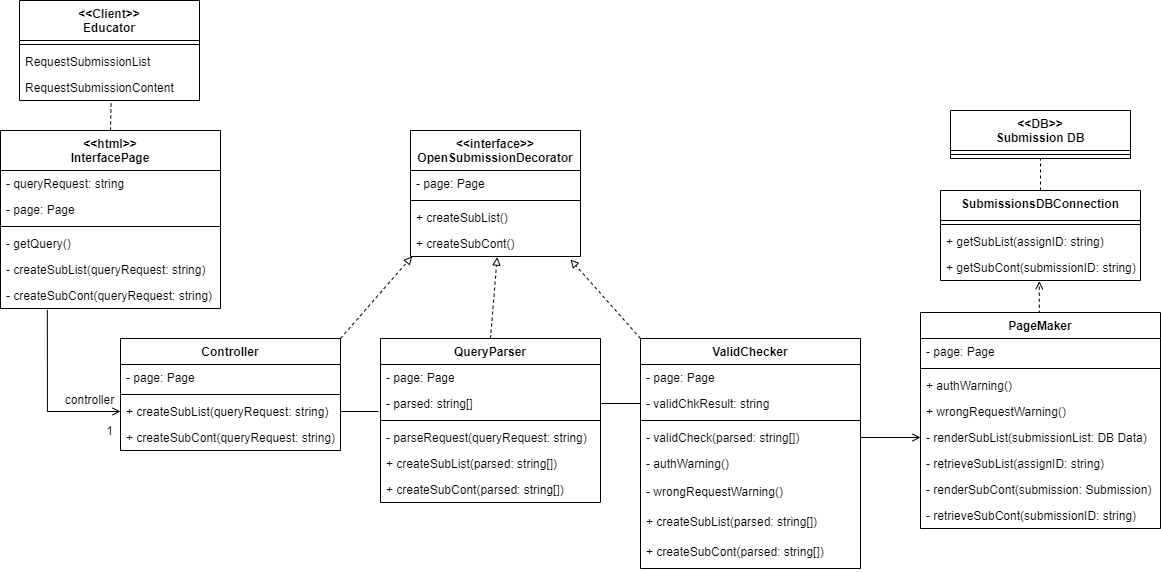

The diagram above was exported from draw.io. Its source (the exported page's mxGraphModel, read from the mxfile embedded in the PNG):
<mxGraphModel dx="1038" dy="580" grid="1" gridSize="10" guides="1" tooltips="1" connect="1" arrows="1" fold="1" page="1" pageScale="1" pageWidth="827" pageHeight="1169" background="#ffffff" math="0" shadow="0">
  <root>
    <mxCell id="WIyWlLk6GJQsqaUBKTNV-0" />
    <mxCell id="WIyWlLk6GJQsqaUBKTNV-1" parent="WIyWlLk6GJQsqaUBKTNV-0" />
    <mxCell id="MRS1us8XG9_ONHvPPvMj-10" value="&lt;&lt;Client&gt;&gt;&#10;Educator" style="swimlane;fontStyle=1;align=center;verticalAlign=top;childLayout=stackLayout;horizontal=1;startSize=40;horizontalStack=0;resizeParent=1;resizeParentMax=0;resizeLast=0;collapsible=1;marginBottom=0;" parent="WIyWlLk6GJQsqaUBKTNV-1" vertex="1">
      <mxGeometry x="59" y="40" width="180" height="100" as="geometry" />
    </mxCell>
    <mxCell id="MRS1us8XG9_ONHvPPvMj-12" value="" style="line;strokeWidth=1;fillColor=none;align=left;verticalAlign=middle;spacingTop=-1;spacingLeft=3;spacingRight=3;rotatable=0;labelPosition=right;points=[];portConstraint=eastwest;" parent="MRS1us8XG9_ONHvPPvMj-10" vertex="1">
      <mxGeometry y="40" width="180" height="8" as="geometry" />
    </mxCell>
    <mxCell id="MRS1us8XG9_ONHvPPvMj-13" value="RequestSubmissionList" style="text;strokeColor=none;fillColor=none;align=left;verticalAlign=top;spacingLeft=4;spacingRight=4;overflow=hidden;rotatable=0;points=[[0,0.5],[1,0.5]];portConstraint=eastwest;" parent="MRS1us8XG9_ONHvPPvMj-10" vertex="1">
      <mxGeometry y="48" width="180" height="26" as="geometry" />
    </mxCell>
    <mxCell id="MRS1us8XG9_ONHvPPvMj-17" value="RequestSubmissionContent" style="text;strokeColor=none;fillColor=none;align=left;verticalAlign=top;spacingLeft=4;spacingRight=4;overflow=hidden;rotatable=0;points=[[0,0.5],[1,0.5]];portConstraint=eastwest;" parent="MRS1us8XG9_ONHvPPvMj-10" vertex="1">
      <mxGeometry y="74" width="180" height="26" as="geometry" />
    </mxCell>
    <mxCell id="MRS1us8XG9_ONHvPPvMj-22" value="&lt;&lt;interface&gt;&gt;&#10;OpenSubmissionDecorator" style="swimlane;fontStyle=1;align=center;verticalAlign=top;childLayout=stackLayout;horizontal=1;startSize=40;horizontalStack=0;resizeParent=1;resizeParentMax=0;resizeLast=0;collapsible=1;marginBottom=0;" parent="WIyWlLk6GJQsqaUBKTNV-1" vertex="1">
      <mxGeometry x="450" y="170" width="170" height="126" as="geometry" />
    </mxCell>
    <mxCell id="MRS1us8XG9_ONHvPPvMj-23" value="- page: Page" style="text;strokeColor=none;fillColor=none;align=left;verticalAlign=top;spacingLeft=4;spacingRight=4;overflow=hidden;rotatable=0;points=[[0,0.5],[1,0.5]];portConstraint=eastwest;" parent="MRS1us8XG9_ONHvPPvMj-22" vertex="1">
      <mxGeometry y="40" width="170" height="26" as="geometry" />
    </mxCell>
    <mxCell id="MRS1us8XG9_ONHvPPvMj-24" value="" style="line;strokeWidth=1;fillColor=none;align=left;verticalAlign=middle;spacingTop=-1;spacingLeft=3;spacingRight=3;rotatable=0;labelPosition=right;points=[];portConstraint=eastwest;" parent="MRS1us8XG9_ONHvPPvMj-22" vertex="1">
      <mxGeometry y="66" width="170" height="8" as="geometry" />
    </mxCell>
    <mxCell id="MRS1us8XG9_ONHvPPvMj-25" value="+ createSubList()" style="text;strokeColor=none;fillColor=none;align=left;verticalAlign=top;spacingLeft=4;spacingRight=4;overflow=hidden;rotatable=0;points=[[0,0.5],[1,0.5]];portConstraint=eastwest;" parent="MRS1us8XG9_ONHvPPvMj-22" vertex="1">
      <mxGeometry y="74" width="170" height="26" as="geometry" />
    </mxCell>
    <mxCell id="MRS1us8XG9_ONHvPPvMj-26" value="+ createSubCont()" style="text;strokeColor=none;fillColor=none;align=left;verticalAlign=top;spacingLeft=4;spacingRight=4;overflow=hidden;rotatable=0;points=[[0,0.5],[1,0.5]];portConstraint=eastwest;" parent="MRS1us8XG9_ONHvPPvMj-22" vertex="1">
      <mxGeometry y="100" width="170" height="26" as="geometry" />
    </mxCell>
    <mxCell id="LrsO41HlGFOzQavTediI-53" style="edgeStyle=none;rounded=0;orthogonalLoop=1;jettySize=auto;html=1;exitX=0.5;exitY=0;exitDx=0;exitDy=0;entryX=0.509;entryY=1.023;entryDx=0;entryDy=0;entryPerimeter=0;dashed=1;endArrow=none;endFill=0;" parent="WIyWlLk6GJQsqaUBKTNV-1" source="MRS1us8XG9_ONHvPPvMj-47" target="MRS1us8XG9_ONHvPPvMj-17" edge="1">
      <mxGeometry relative="1" as="geometry" />
    </mxCell>
    <mxCell id="MRS1us8XG9_ONHvPPvMj-47" value="&lt;&lt;html&gt;&gt;&#10;InterfacePage" style="swimlane;fontStyle=1;align=center;verticalAlign=top;childLayout=stackLayout;horizontal=1;startSize=40;horizontalStack=0;resizeParent=1;resizeParentMax=0;resizeLast=0;collapsible=1;marginBottom=0;" parent="WIyWlLk6GJQsqaUBKTNV-1" vertex="1">
      <mxGeometry x="40" y="170" width="220" height="178" as="geometry" />
    </mxCell>
    <mxCell id="MRS1us8XG9_ONHvPPvMj-48" value="- queryRequest: string" style="text;strokeColor=none;fillColor=none;align=left;verticalAlign=top;spacingLeft=4;spacingRight=4;overflow=hidden;rotatable=0;points=[[0,0.5],[1,0.5]];portConstraint=eastwest;" parent="MRS1us8XG9_ONHvPPvMj-47" vertex="1">
      <mxGeometry y="40" width="220" height="26" as="geometry" />
    </mxCell>
    <mxCell id="MRS1us8XG9_ONHvPPvMj-52" value="- page: Page" style="text;strokeColor=none;fillColor=none;align=left;verticalAlign=top;spacingLeft=4;spacingRight=4;overflow=hidden;rotatable=0;points=[[0,0.5],[1,0.5]];portConstraint=eastwest;" parent="MRS1us8XG9_ONHvPPvMj-47" vertex="1">
      <mxGeometry y="66" width="220" height="26" as="geometry" />
    </mxCell>
    <mxCell id="MRS1us8XG9_ONHvPPvMj-49" value="" style="line;strokeWidth=1;fillColor=none;align=left;verticalAlign=middle;spacingTop=-1;spacingLeft=3;spacingRight=3;rotatable=0;labelPosition=right;points=[];portConstraint=eastwest;" parent="MRS1us8XG9_ONHvPPvMj-47" vertex="1">
      <mxGeometry y="92" width="220" height="8" as="geometry" />
    </mxCell>
    <mxCell id="MRS1us8XG9_ONHvPPvMj-69" value="- getQuery()" style="text;strokeColor=none;fillColor=none;align=left;verticalAlign=top;spacingLeft=4;spacingRight=4;overflow=hidden;rotatable=0;points=[[0,0.5],[1,0.5]];portConstraint=eastwest;" parent="MRS1us8XG9_ONHvPPvMj-47" vertex="1">
      <mxGeometry y="100" width="220" height="26" as="geometry" />
    </mxCell>
    <mxCell id="MRS1us8XG9_ONHvPPvMj-70" value="- createSubList(queryRequest: string)" style="text;strokeColor=none;fillColor=none;align=left;verticalAlign=top;spacingLeft=4;spacingRight=4;overflow=hidden;rotatable=0;points=[[0,0.5],[1,0.5]];portConstraint=eastwest;" parent="MRS1us8XG9_ONHvPPvMj-47" vertex="1">
      <mxGeometry y="126" width="220" height="26" as="geometry" />
    </mxCell>
    <mxCell id="MRS1us8XG9_ONHvPPvMj-71" value="- createSubCont(queryRequest: string)" style="text;strokeColor=none;fillColor=none;align=left;verticalAlign=top;spacingLeft=4;spacingRight=4;overflow=hidden;rotatable=0;points=[[0,0.5],[1,0.5]];portConstraint=eastwest;" parent="MRS1us8XG9_ONHvPPvMj-47" vertex="1">
      <mxGeometry y="152" width="220" height="26" as="geometry" />
    </mxCell>
    <mxCell id="LrsO41HlGFOzQavTediI-48" style="rounded=0;orthogonalLoop=1;jettySize=auto;html=1;exitX=1;exitY=0;exitDx=0;exitDy=0;entryX=0.01;entryY=0.992;entryDx=0;entryDy=0;entryPerimeter=0;endArrow=block;endFill=0;dashed=1;" parent="WIyWlLk6GJQsqaUBKTNV-1" source="MRS1us8XG9_ONHvPPvMj-73" target="MRS1us8XG9_ONHvPPvMj-26" edge="1">
      <mxGeometry relative="1" as="geometry" />
    </mxCell>
    <mxCell id="MRS1us8XG9_ONHvPPvMj-73" value="Controller" style="swimlane;fontStyle=1;align=center;verticalAlign=top;childLayout=stackLayout;horizontal=1;startSize=26;horizontalStack=0;resizeParent=1;resizeParentMax=0;resizeLast=0;collapsible=1;marginBottom=0;" parent="WIyWlLk6GJQsqaUBKTNV-1" vertex="1">
      <mxGeometry x="160" y="378" width="220" height="112" as="geometry" />
    </mxCell>
    <mxCell id="MRS1us8XG9_ONHvPPvMj-74" value="- page: Page" style="text;strokeColor=none;fillColor=none;align=left;verticalAlign=top;spacingLeft=4;spacingRight=4;overflow=hidden;rotatable=0;points=[[0,0.5],[1,0.5]];portConstraint=eastwest;" parent="MRS1us8XG9_ONHvPPvMj-73" vertex="1">
      <mxGeometry y="26" width="220" height="26" as="geometry" />
    </mxCell>
    <mxCell id="MRS1us8XG9_ONHvPPvMj-75" value="" style="line;strokeWidth=1;fillColor=none;align=left;verticalAlign=middle;spacingTop=-1;spacingLeft=3;spacingRight=3;rotatable=0;labelPosition=right;points=[];portConstraint=eastwest;" parent="MRS1us8XG9_ONHvPPvMj-73" vertex="1">
      <mxGeometry y="52" width="220" height="8" as="geometry" />
    </mxCell>
    <mxCell id="MRS1us8XG9_ONHvPPvMj-76" value="+ createSubList(queryRequest: string)" style="text;strokeColor=none;fillColor=none;align=left;verticalAlign=top;spacingLeft=4;spacingRight=4;overflow=hidden;rotatable=0;points=[[0,0.5],[1,0.5]];portConstraint=eastwest;" parent="MRS1us8XG9_ONHvPPvMj-73" vertex="1">
      <mxGeometry y="60" width="220" height="26" as="geometry" />
    </mxCell>
    <mxCell id="MRS1us8XG9_ONHvPPvMj-77" value="+ createSubCont(queryRequest: string)" style="text;strokeColor=none;fillColor=none;align=left;verticalAlign=top;spacingLeft=4;spacingRight=4;overflow=hidden;rotatable=0;points=[[0,0.5],[1,0.5]];portConstraint=eastwest;" parent="MRS1us8XG9_ONHvPPvMj-73" vertex="1">
      <mxGeometry y="86" width="220" height="26" as="geometry" />
    </mxCell>
    <mxCell id="LrsO41HlGFOzQavTediI-12" value="QueryParser" style="swimlane;fontStyle=1;align=center;verticalAlign=top;childLayout=stackLayout;horizontal=1;startSize=26;horizontalStack=0;resizeParent=1;resizeParentMax=0;resizeLast=0;collapsible=1;marginBottom=0;" parent="WIyWlLk6GJQsqaUBKTNV-1" vertex="1">
      <mxGeometry x="420" y="378" width="220" height="164" as="geometry" />
    </mxCell>
    <mxCell id="LrsO41HlGFOzQavTediI-13" value="- page: Page" style="text;strokeColor=none;fillColor=none;align=left;verticalAlign=top;spacingLeft=4;spacingRight=4;overflow=hidden;rotatable=0;points=[[0,0.5],[1,0.5]];portConstraint=eastwest;" parent="LrsO41HlGFOzQavTediI-12" vertex="1">
      <mxGeometry y="26" width="220" height="26" as="geometry" />
    </mxCell>
    <mxCell id="LrsO41HlGFOzQavTediI-17" value="- parsed: string[]" style="text;strokeColor=none;fillColor=none;align=left;verticalAlign=top;spacingLeft=4;spacingRight=4;overflow=hidden;rotatable=0;points=[[0,0.5],[1,0.5]];portConstraint=eastwest;" parent="LrsO41HlGFOzQavTediI-12" vertex="1">
      <mxGeometry y="52" width="220" height="26" as="geometry" />
    </mxCell>
    <mxCell id="LrsO41HlGFOzQavTediI-14" value="" style="line;strokeWidth=1;fillColor=none;align=left;verticalAlign=middle;spacingTop=-1;spacingLeft=3;spacingRight=3;rotatable=0;labelPosition=right;points=[];portConstraint=eastwest;" parent="LrsO41HlGFOzQavTediI-12" vertex="1">
      <mxGeometry y="78" width="220" height="8" as="geometry" />
    </mxCell>
    <mxCell id="LrsO41HlGFOzQavTediI-15" value="- parseRequest(queryRequest: string)" style="text;strokeColor=none;fillColor=none;align=left;verticalAlign=top;spacingLeft=4;spacingRight=4;overflow=hidden;rotatable=0;points=[[0,0.5],[1,0.5]];portConstraint=eastwest;" parent="LrsO41HlGFOzQavTediI-12" vertex="1">
      <mxGeometry y="86" width="220" height="26" as="geometry" />
    </mxCell>
    <mxCell id="LrsO41HlGFOzQavTediI-18" value="+ createSubList(parsed: string[])" style="text;strokeColor=none;fillColor=none;align=left;verticalAlign=top;spacingLeft=4;spacingRight=4;overflow=hidden;rotatable=0;points=[[0,0.5],[1,0.5]];portConstraint=eastwest;" parent="LrsO41HlGFOzQavTediI-12" vertex="1">
      <mxGeometry y="112" width="220" height="26" as="geometry" />
    </mxCell>
    <mxCell id="LrsO41HlGFOzQavTediI-16" value="+ createSubCont(parsed: string[])" style="text;strokeColor=none;fillColor=none;align=left;verticalAlign=top;spacingLeft=4;spacingRight=4;overflow=hidden;rotatable=0;points=[[0,0.5],[1,0.5]];portConstraint=eastwest;" parent="LrsO41HlGFOzQavTediI-12" vertex="1">
      <mxGeometry y="138" width="220" height="26" as="geometry" />
    </mxCell>
    <mxCell id="LrsO41HlGFOzQavTediI-19" value="ValidChecker" style="swimlane;fontStyle=1;align=center;verticalAlign=top;childLayout=stackLayout;horizontal=1;startSize=26;horizontalStack=0;resizeParent=1;resizeParentMax=0;resizeLast=0;collapsible=1;marginBottom=0;" parent="WIyWlLk6GJQsqaUBKTNV-1" vertex="1">
      <mxGeometry x="680" y="378" width="220" height="230" as="geometry" />
    </mxCell>
    <mxCell id="LrsO41HlGFOzQavTediI-20" value="- page: Page" style="text;strokeColor=none;fillColor=none;align=left;verticalAlign=top;spacingLeft=4;spacingRight=4;overflow=hidden;rotatable=0;points=[[0,0.5],[1,0.5]];portConstraint=eastwest;" parent="LrsO41HlGFOzQavTediI-19" vertex="1">
      <mxGeometry y="26" width="220" height="26" as="geometry" />
    </mxCell>
    <mxCell id="LrsO41HlGFOzQavTediI-21" value="- validChkResult: string" style="text;strokeColor=none;fillColor=none;align=left;verticalAlign=top;spacingLeft=4;spacingRight=4;overflow=hidden;rotatable=0;points=[[0,0.5],[1,0.5]];portConstraint=eastwest;" parent="LrsO41HlGFOzQavTediI-19" vertex="1">
      <mxGeometry y="52" width="220" height="26" as="geometry" />
    </mxCell>
    <mxCell id="LrsO41HlGFOzQavTediI-22" value="" style="line;strokeWidth=1;fillColor=none;align=left;verticalAlign=middle;spacingTop=-1;spacingLeft=3;spacingRight=3;rotatable=0;labelPosition=right;points=[];portConstraint=eastwest;" parent="LrsO41HlGFOzQavTediI-19" vertex="1">
      <mxGeometry y="78" width="220" height="8" as="geometry" />
    </mxCell>
    <mxCell id="LrsO41HlGFOzQavTediI-23" value="- validCheck(parsed: string[])" style="text;strokeColor=none;fillColor=none;align=left;verticalAlign=top;spacingLeft=4;spacingRight=4;overflow=hidden;rotatable=0;points=[[0,0.5],[1,0.5]];portConstraint=eastwest;" parent="LrsO41HlGFOzQavTediI-19" vertex="1">
      <mxGeometry y="86" width="220" height="26" as="geometry" />
    </mxCell>
    <mxCell id="LrsO41HlGFOzQavTediI-24" value="- authWarning()" style="text;strokeColor=none;fillColor=none;align=left;verticalAlign=top;spacingLeft=4;spacingRight=4;overflow=hidden;rotatable=0;points=[[0,0.5],[1,0.5]];portConstraint=eastwest;" parent="LrsO41HlGFOzQavTediI-19" vertex="1">
      <mxGeometry y="112" width="220" height="28" as="geometry" />
    </mxCell>
    <mxCell id="LrsO41HlGFOzQavTediI-25" value="- wrongRequestWarning()" style="text;strokeColor=none;fillColor=none;align=left;verticalAlign=top;spacingLeft=4;spacingRight=4;overflow=hidden;rotatable=0;points=[[0,0.5],[1,0.5]];portConstraint=eastwest;" parent="LrsO41HlGFOzQavTediI-19" vertex="1">
      <mxGeometry y="140" width="220" height="30" as="geometry" />
    </mxCell>
    <mxCell id="OdwW2BwVqcfteqEnlne2-4" value="+ createSubList(parsed: string[])" style="text;strokeColor=none;fillColor=none;align=left;verticalAlign=top;spacingLeft=4;spacingRight=4;overflow=hidden;rotatable=0;points=[[0,0.5],[1,0.5]];portConstraint=eastwest;" parent="LrsO41HlGFOzQavTediI-19" vertex="1">
      <mxGeometry y="170" width="220" height="30" as="geometry" />
    </mxCell>
    <mxCell id="OdwW2BwVqcfteqEnlne2-3" value="+ createSubCont(parsed: string[])" style="text;strokeColor=none;fillColor=none;align=left;verticalAlign=top;spacingLeft=4;spacingRight=4;overflow=hidden;rotatable=0;points=[[0,0.5],[1,0.5]];portConstraint=eastwest;" parent="LrsO41HlGFOzQavTediI-19" vertex="1">
      <mxGeometry y="200" width="220" height="30" as="geometry" />
    </mxCell>
    <mxCell id="LrsO41HlGFOzQavTediI-57" style="edgeStyle=orthogonalEdgeStyle;rounded=0;orthogonalLoop=1;jettySize=auto;html=1;exitX=0.5;exitY=0;exitDx=0;exitDy=0;entryX=0.494;entryY=1.023;entryDx=0;entryDy=0;entryPerimeter=0;startArrow=none;startFill=0;endArrow=open;endFill=0;dashed=1;" parent="WIyWlLk6GJQsqaUBKTNV-1" source="LrsO41HlGFOzQavTediI-26" target="LrsO41HlGFOzQavTediI-47" edge="1">
      <mxGeometry relative="1" as="geometry" />
    </mxCell>
    <mxCell id="LrsO41HlGFOzQavTediI-26" value="PageMaker" style="swimlane;fontStyle=1;align=center;verticalAlign=top;childLayout=stackLayout;horizontal=1;startSize=26;horizontalStack=0;resizeParent=1;resizeParentMax=0;resizeLast=0;collapsible=1;marginBottom=0;" parent="WIyWlLk6GJQsqaUBKTNV-1" vertex="1">
      <mxGeometry x="960" y="352" width="240" height="216" as="geometry" />
    </mxCell>
    <mxCell id="LrsO41HlGFOzQavTediI-27" value="- page: Page" style="text;strokeColor=none;fillColor=none;align=left;verticalAlign=top;spacingLeft=4;spacingRight=4;overflow=hidden;rotatable=0;points=[[0,0.5],[1,0.5]];portConstraint=eastwest;" parent="LrsO41HlGFOzQavTediI-26" vertex="1">
      <mxGeometry y="26" width="240" height="26" as="geometry" />
    </mxCell>
    <mxCell id="LrsO41HlGFOzQavTediI-29" value="" style="line;strokeWidth=1;fillColor=none;align=left;verticalAlign=middle;spacingTop=-1;spacingLeft=3;spacingRight=3;rotatable=0;labelPosition=right;points=[];portConstraint=eastwest;" parent="LrsO41HlGFOzQavTediI-26" vertex="1">
      <mxGeometry y="52" width="240" height="8" as="geometry" />
    </mxCell>
    <mxCell id="LrsO41HlGFOzQavTediI-30" value="+ authWarning()" style="text;strokeColor=none;fillColor=none;align=left;verticalAlign=top;spacingLeft=4;spacingRight=4;overflow=hidden;rotatable=0;points=[[0,0.5],[1,0.5]];portConstraint=eastwest;" parent="LrsO41HlGFOzQavTediI-26" vertex="1">
      <mxGeometry y="60" width="240" height="26" as="geometry" />
    </mxCell>
    <mxCell id="LrsO41HlGFOzQavTediI-31" value="+ wrongRequestWarning()" style="text;strokeColor=none;fillColor=none;align=left;verticalAlign=top;spacingLeft=4;spacingRight=4;overflow=hidden;rotatable=0;points=[[0,0.5],[1,0.5]];portConstraint=eastwest;" parent="LrsO41HlGFOzQavTediI-26" vertex="1">
      <mxGeometry y="86" width="240" height="26" as="geometry" />
    </mxCell>
    <mxCell id="LrsO41HlGFOzQavTediI-32" value="- renderSubList(submissionList: DB Data)" style="text;strokeColor=none;fillColor=none;align=left;verticalAlign=top;spacingLeft=4;spacingRight=4;overflow=hidden;rotatable=0;points=[[0,0.5],[1,0.5]];portConstraint=eastwest;" parent="LrsO41HlGFOzQavTediI-26" vertex="1">
      <mxGeometry y="112" width="240" height="26" as="geometry" />
    </mxCell>
    <mxCell id="LrsO41HlGFOzQavTediI-37" value="- retrieveSubList(assignID: string)" style="text;strokeColor=none;fillColor=none;align=left;verticalAlign=top;spacingLeft=4;spacingRight=4;overflow=hidden;rotatable=0;points=[[0,0.5],[1,0.5]];portConstraint=eastwest;" parent="LrsO41HlGFOzQavTediI-26" vertex="1">
      <mxGeometry y="138" width="240" height="26" as="geometry" />
    </mxCell>
    <mxCell id="LrsO41HlGFOzQavTediI-35" value="- renderSubCont(submission: Submission)" style="text;strokeColor=none;fillColor=none;align=left;verticalAlign=top;spacingLeft=4;spacingRight=4;overflow=hidden;rotatable=0;points=[[0,0.5],[1,0.5]];portConstraint=eastwest;" parent="LrsO41HlGFOzQavTediI-26" vertex="1">
      <mxGeometry y="164" width="240" height="26" as="geometry" />
    </mxCell>
    <mxCell id="LrsO41HlGFOzQavTediI-38" value="- retrieveSubCont(submissionID: string)" style="text;strokeColor=none;fillColor=none;align=left;verticalAlign=top;spacingLeft=4;spacingRight=4;overflow=hidden;rotatable=0;points=[[0,0.5],[1,0.5]];portConstraint=eastwest;" parent="LrsO41HlGFOzQavTediI-26" vertex="1">
      <mxGeometry y="190" width="240" height="26" as="geometry" />
    </mxCell>
    <mxCell id="LrsO41HlGFOzQavTediI-39" value="&lt;&lt;DB&gt;&gt;&#10;Submission DB" style="swimlane;fontStyle=1;align=center;verticalAlign=top;childLayout=stackLayout;horizontal=1;startSize=40;horizontalStack=0;resizeParent=1;resizeParentMax=0;resizeLast=0;collapsible=1;marginBottom=0;" parent="WIyWlLk6GJQsqaUBKTNV-1" vertex="1">
      <mxGeometry x="990" y="150" width="180" height="48" as="geometry" />
    </mxCell>
    <mxCell id="LrsO41HlGFOzQavTediI-40" value="" style="line;strokeWidth=1;fillColor=none;align=left;verticalAlign=middle;spacingTop=-1;spacingLeft=3;spacingRight=3;rotatable=0;labelPosition=right;points=[];portConstraint=eastwest;" parent="LrsO41HlGFOzQavTediI-39" vertex="1">
      <mxGeometry y="40" width="180" height="8" as="geometry" />
    </mxCell>
    <mxCell id="LrsO41HlGFOzQavTediI-58" style="edgeStyle=orthogonalEdgeStyle;rounded=0;orthogonalLoop=1;jettySize=auto;html=1;exitX=0.5;exitY=0;exitDx=0;exitDy=0;entryX=0.5;entryY=1;entryDx=0;entryDy=0;dashed=1;startArrow=none;startFill=0;endArrow=none;endFill=0;" parent="WIyWlLk6GJQsqaUBKTNV-1" source="LrsO41HlGFOzQavTediI-43" target="LrsO41HlGFOzQavTediI-39" edge="1">
      <mxGeometry relative="1" as="geometry" />
    </mxCell>
    <mxCell id="LrsO41HlGFOzQavTediI-43" value="SubmissionsDBConnection" style="swimlane;fontStyle=1;align=center;verticalAlign=top;childLayout=stackLayout;horizontal=1;startSize=30;horizontalStack=0;resizeParent=1;resizeParentMax=0;resizeLast=0;collapsible=1;marginBottom=0;" parent="WIyWlLk6GJQsqaUBKTNV-1" vertex="1">
      <mxGeometry x="980" y="230" width="200" height="90" as="geometry" />
    </mxCell>
    <mxCell id="LrsO41HlGFOzQavTediI-45" value="" style="line;strokeWidth=1;fillColor=none;align=left;verticalAlign=middle;spacingTop=-1;spacingLeft=3;spacingRight=3;rotatable=0;labelPosition=right;points=[];portConstraint=eastwest;" parent="LrsO41HlGFOzQavTediI-43" vertex="1">
      <mxGeometry y="30" width="200" height="8" as="geometry" />
    </mxCell>
    <mxCell id="LrsO41HlGFOzQavTediI-46" value="+ getSubList(assignID: string)" style="text;strokeColor=none;fillColor=none;align=left;verticalAlign=top;spacingLeft=4;spacingRight=4;overflow=hidden;rotatable=0;points=[[0,0.5],[1,0.5]];portConstraint=eastwest;" parent="LrsO41HlGFOzQavTediI-43" vertex="1">
      <mxGeometry y="38" width="200" height="26" as="geometry" />
    </mxCell>
    <mxCell id="LrsO41HlGFOzQavTediI-47" value="+ getSubCont(submissionID: string)" style="text;strokeColor=none;fillColor=none;align=left;verticalAlign=top;spacingLeft=4;spacingRight=4;overflow=hidden;rotatable=0;points=[[0,0.5],[1,0.5]];portConstraint=eastwest;" parent="LrsO41HlGFOzQavTediI-43" vertex="1">
      <mxGeometry y="64" width="200" height="26" as="geometry" />
    </mxCell>
    <mxCell id="LrsO41HlGFOzQavTediI-50" style="rounded=0;orthogonalLoop=1;jettySize=auto;html=1;exitX=0.5;exitY=0;exitDx=0;exitDy=0;endArrow=block;endFill=0;dashed=1;entryX=0.51;entryY=1.023;entryDx=0;entryDy=0;entryPerimeter=0;" parent="WIyWlLk6GJQsqaUBKTNV-1" source="LrsO41HlGFOzQavTediI-12" target="MRS1us8XG9_ONHvPPvMj-26" edge="1">
      <mxGeometry relative="1" as="geometry">
        <mxPoint x="390" y="388" as="sourcePoint" />
        <mxPoint x="550" y="320" as="targetPoint" />
      </mxGeometry>
    </mxCell>
    <mxCell id="LrsO41HlGFOzQavTediI-51" style="rounded=0;orthogonalLoop=1;jettySize=auto;html=1;exitX=0;exitY=0;exitDx=0;exitDy=0;endArrow=block;endFill=0;dashed=1;" parent="WIyWlLk6GJQsqaUBKTNV-1" source="LrsO41HlGFOzQavTediI-19" edge="1">
      <mxGeometry relative="1" as="geometry">
        <mxPoint x="400" y="398" as="sourcePoint" />
        <mxPoint x="610" y="299" as="targetPoint" />
      </mxGeometry>
    </mxCell>
    <mxCell id="LrsO41HlGFOzQavTediI-54" style="edgeStyle=orthogonalEdgeStyle;rounded=0;orthogonalLoop=1;jettySize=auto;html=1;exitX=0;exitY=0.5;exitDx=0;exitDy=0;entryX=0.213;entryY=1.054;entryDx=0;entryDy=0;entryPerimeter=0;endArrow=none;endFill=0;startArrow=open;startFill=0;" parent="WIyWlLk6GJQsqaUBKTNV-1" source="MRS1us8XG9_ONHvPPvMj-76" target="MRS1us8XG9_ONHvPPvMj-71" edge="1">
      <mxGeometry relative="1" as="geometry">
        <Array as="points">
          <mxPoint x="87" y="451" />
        </Array>
      </mxGeometry>
    </mxCell>
    <mxCell id="LrsO41HlGFOzQavTediI-55" style="edgeStyle=orthogonalEdgeStyle;rounded=0;orthogonalLoop=1;jettySize=auto;html=1;exitX=1;exitY=0.5;exitDx=0;exitDy=0;entryX=-0.009;entryY=0.777;entryDx=0;entryDy=0;entryPerimeter=0;startArrow=none;startFill=0;endArrow=none;endFill=0;" parent="WIyWlLk6GJQsqaUBKTNV-1" source="MRS1us8XG9_ONHvPPvMj-76" target="LrsO41HlGFOzQavTediI-17" edge="1">
      <mxGeometry relative="1" as="geometry" />
    </mxCell>
    <mxCell id="LrsO41HlGFOzQavTediI-56" style="edgeStyle=orthogonalEdgeStyle;rounded=0;orthogonalLoop=1;jettySize=auto;html=1;exitX=1;exitY=0.5;exitDx=0;exitDy=0;entryX=0;entryY=0.5;entryDx=0;entryDy=0;startArrow=none;startFill=0;endArrow=none;endFill=0;" parent="WIyWlLk6GJQsqaUBKTNV-1" source="LrsO41HlGFOzQavTediI-17" target="LrsO41HlGFOzQavTediI-21" edge="1">
      <mxGeometry relative="1" as="geometry" />
    </mxCell>
    <mxCell id="LrsO41HlGFOzQavTediI-60" value="controller" style="text;html=1;align=center;verticalAlign=middle;resizable=0;points=[];autosize=1;strokeColor=none;" parent="WIyWlLk6GJQsqaUBKTNV-1" vertex="1">
      <mxGeometry x="94" y="429" width="70" height="20" as="geometry" />
    </mxCell>
    <mxCell id="LrsO41HlGFOzQavTediI-61" value="1" style="text;html=1;align=center;verticalAlign=middle;resizable=0;points=[];autosize=1;strokeColor=none;" parent="WIyWlLk6GJQsqaUBKTNV-1" vertex="1">
      <mxGeometry x="139" y="460" width="20" height="20" as="geometry" />
    </mxCell>
    <mxCell id="LrsO41HlGFOzQavTediI-62" style="edgeStyle=orthogonalEdgeStyle;rounded=0;orthogonalLoop=1;jettySize=auto;html=1;exitX=1;exitY=0.5;exitDx=0;exitDy=0;entryX=0;entryY=0.5;entryDx=0;entryDy=0;startArrow=none;startFill=0;endArrow=open;endFill=0;" parent="WIyWlLk6GJQsqaUBKTNV-1" source="LrsO41HlGFOzQavTediI-23" target="LrsO41HlGFOzQavTediI-32" edge="1">
      <mxGeometry relative="1" as="geometry" />
    </mxCell>
  </root>
</mxGraphModel>